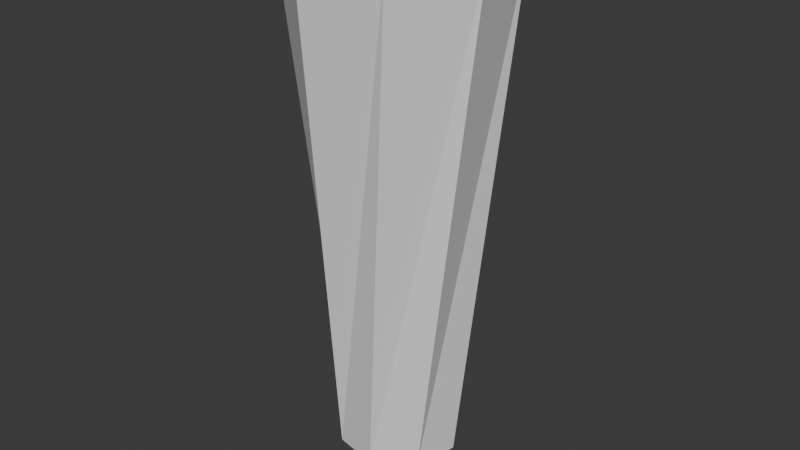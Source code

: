 # Source: upLaser.blend  (saved by Blender 4.4.32; exported with 4.5.12 LTS)
import bpy
from mathutils import Matrix  # noqa: F401  (used for matrix-valued properties, if any)

bpy.ops.wm.read_factory_settings(use_empty=True)
scene = bpy.context.scene
scene.name = 'Scene'

# ---- collections
col_collection = bpy.data.collections.new('Collection'); scene.collection.children.link(col_collection)

# ---- world
world_world = bpy.data.worlds.new('World'); scene.world = world_world
world_world.use_nodes = True; world_world.node_tree.nodes.clear()
_N = world_world.node_tree.nodes; _L = world_world.node_tree.links
n0 = _N.new('ShaderNodeOutputWorld'); n0.name = 'World Output'; n0.location = (300, 300)
n1 = _N.new('ShaderNodeBackground'); n1.name = 'Background'; n1.location = (10, 300)
n1.inputs[0].default_value = (0.05088, 0.05088, 0.05088, 1.0)
_L.new(n1.outputs[0], n0.inputs[0])
n0.is_active_output = True
world_world.color = (0.05088, 0.05088, 0.05088)
world_world.sun_shadow_jitter_overblur = 0.0

# ---- meshes
me_cylinder = bpy.data.meshes.new('Cylinder')
me_cylinder.from_pydata([(0.3157, 0.4637, -1.0), (-0.5205, 0.7645, 1.0), (0.5512, 0.1046, -1.0), (0.1725, 0.9086, 1.0), (0.4637, -0.3157, -1.0), (0.7645, 0.5205, 1.0), (0.1046, -0.5512, -1.0), (0.9086, -0.1725, 1.0), (-0.3157, -0.4637, -1.0), (0.5205, -0.7645, 1.0), (-0.5512, -0.1046, -1.0), (-0.1725, -0.9086, 1.0), (-0.4637, 0.3157, -1.0), (-0.7645, -0.5205, 1.0), (-0.1046, 0.5512, -1.0), (-0.9086, 0.1725, 1.0), (-1.723e-07, -7.451e-09, -1.18), (-0.5426, 0.8182, 0.954), (0.1949, 0.9622, 0.954), (0.8182, 0.5426, 0.954), (0.9622, -0.1949, 0.954), (0.5426, -0.8182, 0.954), (-0.1949, -0.9622, 0.954), (-0.8182, -0.5426, 0.954), (-0.9622, 0.1949, 0.954)], [], [(17, 1, 3, 18), (18, 3, 5, 19), (19, 5, 7, 20), (20, 7, 9, 21), (21, 9, 11, 22), (22, 11, 13, 23), (3, 1, 15, 13, 11, 9, 7, 5), (23, 13, 15, 24), (24, 15, 1, 17), (6, 8, 16), (12, 14, 16), (2, 4, 16), (8, 10, 16), (14, 0, 16), (0, 2, 16), (4, 6, 16), (10, 12, 16), (14, 24, 17, 0), (12, 23, 24, 14), (10, 22, 23, 12), (8, 21, 22, 10), (6, 20, 21, 8), (4, 19, 20, 6), (2, 18, 19, 4), (0, 17, 18, 2)])
_uv = me_cylinder.uv_layers.new(name='UVMap')
_uv.uv.foreach_set('vector', [1.0, 0.9885, 1.0, 1.0, 0.875, 1.0, 0.875, 0.9885, 0.875, 0.9885, 0.875, 1.0, 0.75, 1.0, 0.75, 0.9885, 0.75, 0.9885, 0.75, 1.0, 0.625, 1.0, 0.625, 0.9885, 0.625, 0.9885, 0.625, 1.0, 0.5, 1.0, 0.5, 0.9885, 0.5, 0.9885, 0.5, 1.0, 0.375, 1.0, 0.375, 0.9885, 0.375, 0.9885, 0.375, 1.0, 0.25, 1.0, 0.25, 0.9885, 0.4197, 0.4197, 0.25, 0.49, 0.08029, 0.4197, 0.01, 0.25, 0.08029, 0.08029, 0.25, 0.01, 0.4197, 0.08029, 0.49, 0.25, 0.25, 0.9885, 0.25, 1.0, 0.125, 1.0, 0.125, 0.9885, 0.125, 0.9885, 0.125, 1.0, 0.0, 1.0, 0.0, 0.9885, 0.625, 0.5, 0.5, 0.5, 0.625, 0.5, 0.25, 0.5, 0.125, 0.5, 0.25, 0.5, 0.875, 0.5, 0.75, 0.5, 0.875, 0.5, 0.5, 0.5, 0.375, 0.5, 0.5, 0.5, 0.125, 0.5, 0.0, 0.5, 0.125, 0.5, 1.0, 0.5, 0.875, 0.5, 1.0, 0.5, 0.75, 0.5, 0.625, 0.5, 0.75, 0.5, 0.375, 0.5, 0.25, 0.5, 0.375, 0.5, 0.125, 0.5, 0.125, 0.9885, 0.0, 0.9885, 0.0, 0.5, 0.25, 0.5, 0.25, 0.9885, 0.125, 0.9885, 0.125, 0.5, 0.375, 0.5, 0.375, 0.9885, 0.25, 0.9885, 0.25, 0.5, 0.5, 0.5, 0.5, 0.9885, 0.375, 0.9885, 0.375, 0.5, 0.625, 0.5, 0.625, 0.9885, 0.5, 0.9885, 0.5, 0.5, 0.75, 0.5, 0.75, 0.9885, 0.625, 0.9885, 0.625, 0.5, 0.875, 0.5, 0.875, 0.9885, 0.75, 0.9885, 0.75, 0.5, 1.0, 0.5, 1.0, 0.9885, 0.875, 0.9885, 0.875, 0.5])
me_cylinder.update()

# ---- objects
ob_cylinder = bpy.data.objects.new('Cylinder', me_cylinder)

# ---- transforms, parenting, visibility, modifiers, constraints
ob_cylinder.location = (0.0, 0.0, 0.0)
ob_cylinder.scale = (6.832, 6.832, 16.29)

# ---- collection membership
col_collection.objects.link(ob_cylinder)

# ---- scene / render settings (as saved in the file)
scene.frame_start = 1; scene.frame_end = 250; scene.frame_set(13)
scene.render.engine = 'BLENDER_EEVEE_NEXT'
bpy.context.view_layer.update()

# ---- added for rendering (the .blend has no active camera and no usable light): camera, sun
cam_auto = bpy.data.cameras.new('AutoCamera')
cam_auto.lens = 50.0
cam_auto.sensor_width = 36.0
cam_auto.clip_end = 1000.0
ob_auto_camera = bpy.data.objects.new('AutoCamera', cam_auto)
scene.collection.objects.link(ob_auto_camera)
ob_auto_camera.location = (37.0851, -44.5021, 28.2054)
ob_auto_camera.rotation_euler = (1.09748, -7.21219e-08, 0.694738)
scene.camera = ob_auto_camera
light_auto_sun = bpy.data.lights.new('AutoSun', 'SUN')
light_auto_sun.energy = 3.0
light_auto_sun.angle = 0.0523599
ob_auto_sun = bpy.data.objects.new('AutoSun', light_auto_sun)
scene.collection.objects.link(ob_auto_sun)
ob_auto_sun.rotation_euler = (0.872665, 0.174533, 0.523599)
bpy.context.view_layer.update()
